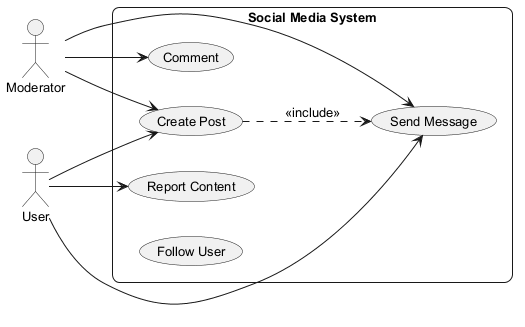

The diagram above was rendered by PlantUML. Its source (embedded in the PNG):
@startuml
skinparam backgroundColor #FFFFFF
skinparam roundCorner 15
skinparam defaultFontSize 13
left to right direction
actor "Moderator" as M
actor "User" as U
rectangle "Social Media System" {
  usecase "Report Content" as UC_ReportContent
  usecase "Send Message" as UC_SendMessage
  usecase "Create Post" as UC_CreatePost
  usecase "Comment" as UC_Comment
  usecase "Follow User" as UC_FollowUser
}
M --> UC_SendMessage
M --> UC_CreatePost
M --> UC_Comment
U --> UC_ReportContent
U --> UC_CreatePost
U --> UC_SendMessage
UC_CreatePost ..> UC_SendMessage : <<include>>
@enduml